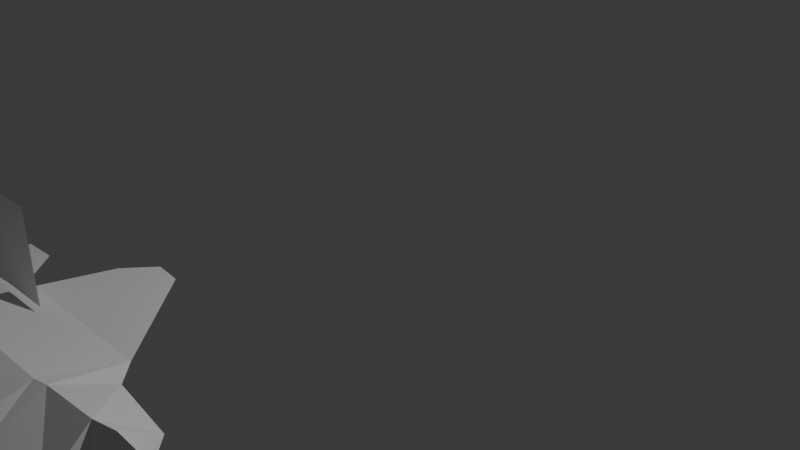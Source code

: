 # Source: f22.blend  (saved by Blender 4.4.30; exported with 4.5.12 LTS)
import bpy
from mathutils import Matrix  # noqa: F401  (used for matrix-valued properties, if any)

bpy.ops.wm.read_factory_settings(use_empty=True)
scene = bpy.context.scene
scene.name = 'Scene'

# ---- collections
col_collection = bpy.data.collections.new('Collection'); scene.collection.children.link(col_collection)

# ---- world
world_world = bpy.data.worlds.new('World'); scene.world = world_world
world_world.use_nodes = True; world_world.node_tree.nodes.clear()
_N = world_world.node_tree.nodes; _L = world_world.node_tree.links
n0 = _N.new('ShaderNodeOutputWorld'); n0.name = 'World Output'; n0.location = (300, 300)
n1 = _N.new('ShaderNodeBackground'); n1.name = 'Background'; n1.location = (10, 300)
n1.inputs[0].default_value = (0.05088, 0.05088, 0.05088, 1.0)
_L.new(n1.outputs[0], n0.inputs[0])
n0.is_active_output = True
world_world.color = (0.05088, 0.05088, 0.05088)
world_world.sun_shadow_jitter_overblur = 0.0

# ---- cameras
cam_camera = bpy.data.cameras.new('Camera')
cam_camera.clip_end = 100.0
cam_camera.ortho_scale = 7.314

# ---- lights
light_light = bpy.data.lights.new('Light', 'POINT')
light_light.energy = 1000.0
light_light.shadow_soft_size = 0.1

# ---- meshes
me_plane = bpy.data.meshes.new('Plane')
me_plane.from_pydata([(-1.114, -4.966, 0.0), (0.4461, -4.98, 0.0), (-1.106, -3.341, 0.0), (0.4153, -3.35, 0.0), (-0.7874, -2.313, 0.0), (-0.4882, -2.34, 0.0), (-1.257, -3.358, 0.0), (-1.027, -2.614, 0.0), (1.416, -4.659, 0.0), (1.416, -3.677, 0.0), (0.6501, -3.575, 0.0), (0.6589, -4.707, 0.0), (1.647, -4.411, 0.0), (1.638, -3.899, 0.0), (2.364, -4.331, 0.0), (2.364, -3.978, 0.0), (2.754, -4.269, 0.0), (2.754, -4.058, 0.0), (2.754, -4.269, 0.0), (2.754, -4.058, 0.0), (2.958, -4.171, 0.0), (2.953, -4.147, 0.004654), (-0.8004, -6.002, 0.0), (-0.5106, -5.999, 0.0), (-1.235, -4.983, 0.0), (-1.004, -5.781, 0.0), (-1.477, -3.847, 0.0), (-1.48, -4.454, 0.0), (-1.236, -4.111, 0.0), (-1.472, -4.113, 0.0), (-1.473, -4.208, 0.0), (-1.602, -3.979, 0.0), (-1.586, -3.995, 0.0), (-1.579, -4.355, 0.0), (-1.594, -4.34, 0.0), (-1.758, -4.113, 0.0), (-1.759, -4.208, 0.0), (-1.802, -4.164, 0.0), (-1.806, -4.161, 0.0), (-1.237, -4.21, 0.0), (-1.329, -3.392, 0.0), (-1.756, -3.842, 0.0), (-1.694, -2.96, 0.0), (-2.164, -3.401, 0.0), (-2.034, -2.974, 0.0), (-2.044, -2.969, 0.0), (-1.321, -4.945, 0.0), (-1.759, -4.464, 0.0), (-1.695, -5.367, 0.0), (-2.167, -4.92, 0.0), (-2.026, -5.358, 0.0), (-2.023, -5.357, 0.0), (-1.11, -4.153, 0.1945), (0.4253, -4.165, 0.2215), (1.325, -4.168, 0.3349), (0.5951, -4.141, 0.2377), (1.652, -4.155, 0.403), (2.289, -4.155, 0.1198), (2.754, -4.164, 0.0), (2.759, -4.164, 0.0649), (-1.759, -4.161, 0.0), (-1.799, -4.161, 0.0), (-1.472, -4.161, 0.0), (-1.236, -4.161, 0.0), (2.001, -3.939, 0.0), (2.005, -4.371, 0.0), (1.879, -4.155, 0.3836), (2.185, -4.351, 0.0), (2.154, -4.155, 0.2685), (2.183, -3.959, 0.0), (2.953, -4.147, -0.004654), (-1.11, -4.153, -0.2184), (0.4193, -4.165, -0.2574), (1.348, -4.168, -0.2572), (0.5831, -4.141, -0.2556), (1.628, -4.155, -0.2415), (2.313, -4.155, -0.1737), (2.759, -4.164, -0.1068), (1.879, -4.155, -0.21), (2.166, -4.155, -0.2027), (-1.764, -4.161, 0.1009), (-1.478, -4.161, 0.1208), (-1.243, -4.161, 0.1372), (-1.734, -4.161, -0.1274), (-1.449, -4.161, -0.1651), (-1.218, -4.161, -0.216)], [(52, 63), (71, 63), (52, 82), (71, 85)], [(52, 53, 3, 2), (2, 3, 5, 4), (2, 4, 7, 6), (55, 11, 8, 54), (53, 1, 11, 55), (54, 8, 12, 56), (68, 67, 14, 57), (15, 57, 59, 17), (17, 59, 16, 18, 58, 19), (16, 59, 21, 20), (1, 0, 22, 23), (22, 0, 24, 25), (29, 26, 31, 32), (27, 30, 34, 33), (30, 62, 60, 36), (36, 60, 61, 37, 38), (0, 52, 2, 6, 28, 63, 39, 24), (26, 29, 28, 6), (24, 39, 30, 27), (28, 29, 62, 63), (26, 6, 40, 41), (41, 40, 42, 43), (43, 42, 44, 45), (24, 27, 47, 46), (46, 47, 49, 48), (48, 49, 51, 50), (69, 68, 57, 15), (9, 54, 56, 13), (3, 53, 55, 10), (10, 55, 54, 9), (0, 1, 53, 52), (21, 59, 17), (59, 57, 14, 16), (60, 62, 29, 35), (63, 62, 30, 39), (61, 60, 35), (13, 56, 66, 64), (56, 12, 65, 66), (64, 66, 68, 69), (66, 65, 67, 68), (71, 2, 3, 72), (74, 73, 8, 11), (72, 74, 11, 1), (73, 75, 12, 8), (79, 76, 14, 67), (15, 17, 77, 76), (17, 19, 58, 18, 16, 77), (16, 20, 70, 77), (0, 24, 39, 63, 28, 6, 2, 71), (69, 15, 76, 79), (9, 13, 75, 73), (3, 10, 74, 72), (10, 9, 73, 74), (0, 71, 72, 1), (70, 17, 77), (77, 16, 14, 76), (13, 64, 78, 75), (75, 78, 65, 12), (64, 69, 79, 78), (78, 79, 67, 65), (62, 63, 82, 81), (62, 60, 80, 81), (63, 62, 84, 85), (60, 62, 84, 83)])
_uv = me_plane.uv_layers.new(name='UVMap')
_uv.uv.foreach_set('vector', [0.0, 0.5, 1.0, 0.5, 1.0, 1.0, 0.0, 1.0, 0.0, 1.0, 1.0, 1.0, 1.0, 1.0, 0.0, 1.0, 0.0, 1.0, 0.0, 1.0, 0.0, 1.0, 0.0, 1.0, 1.0, 0.5, 1.0, 0.0, 1.0, 0.0, 1.0, 0.5, 1.0, 0.5, 1.0, 0.0, 1.0, 0.0, 1.0, 0.5, 1.0, 0.5, 1.0, 0.0, 1.0, 0.0, 1.0, 0.5, 1.0, 0.5, 1.0, 0.0, 1.0, 0.0, 1.0, 0.5, 1.0, 1.0, 1.0, 0.5, 1.0, 0.5, 1.0, 1.0, 1.0, 1.0, 1.0, 0.5, 1.0, 0.0, 1.0, 0.0, 1.0, 0.5, 1.0, 1.0, 1.0, 0.0, 1.0, 0.5, 1.0, 1.0, 1.0, 0.0, 1.0, 0.0, 0.0, 0.0, 0.0, 0.0, 1.0, 0.0, 0.0, 0.0, 0.0, 0.0, 0.0, 0.0, 0.0, 0.0, 0.0, 0.0, 0.0, 0.0, 0.0, 0.0, 0.0, 0.0, 0.0, 0.0, 0.0, 0.0, 0.0, 0.0, 0.0, 0.0, 0.0, 0.0, 0.0, 0.0, 0.0, 0.0, 0.0, 0.0, 0.0, 0.0, 0.0, 0.0, 0.0, 0.0, 0.0, 0.0, 0.0, 0.0, 0.0, 0.0, 0.0, 0.5, 0.0, 1.0, 0.0, 1.0, 0.0, 0.0, 0.0, 0.0, 0.0, 0.0, 0.0, 0.0, 0.0, 0.0, 0.0, 0.0, 0.0, 0.0, 0.0, 1.0, 0.0, 0.0, 0.0, 0.0, 0.0, 0.0, 0.0, 0.0, 0.0, 0.0, 0.0, 0.0, 0.0, 0.0, 0.0, 0.0, 0.0, 0.0, 0.0, 1.0, 0.0, 1.0, 0.0, 0.0, 0.0, 0.0, 0.0, 1.0, 0.0, 1.0, 0.0, 0.0, 0.0, 0.0, 0.0, 1.0, 0.0, 1.0, 0.0, 0.0, 0.0, 0.0, 0.0, 0.0, 0.0, 0.0, 0.0, 0.0, 0.0, 0.0, 0.0, 0.0, 0.0, 0.0, 0.0, 0.0, 0.0, 0.0, 0.0, 0.0, 0.0, 0.0, 0.0, 0.0, 1.0, 1.0, 1.0, 0.5, 1.0, 0.5, 1.0, 1.0, 1.0, 1.0, 1.0, 0.5, 1.0, 0.5, 1.0, 1.0, 1.0, 1.0, 1.0, 0.5, 1.0, 0.5, 1.0, 1.0, 1.0, 1.0, 1.0, 0.5, 1.0, 0.5, 1.0, 1.0, 0.0, 0.0, 1.0, 0.0, 1.0, 0.5, 0.0, 0.5, 1.0, 1.0, 1.0, 0.5, 1.0, 1.0, 1.0, 0.5, 1.0, 0.5, 1.0, 0.0, 1.0, 0.0, 0.0, 0.0, 0.0, 0.0, 0.0, 0.0, 0.0, 0.0, 0.0, 0.0, 0.0, 0.0, 0.0, 0.0, 0.0, 0.0, 0.0, 0.0, 0.0, 0.0, 0.0, 0.0, 1.0, 1.0, 1.0, 0.5, 1.0, 0.5, 1.0, 1.0, 1.0, 0.5, 1.0, 0.0, 1.0, 0.0, 1.0, 0.5, 1.0, 1.0, 1.0, 0.5, 1.0, 0.5, 1.0, 1.0, 1.0, 0.5, 1.0, 0.0, 1.0, 0.0, 1.0, 0.5, 0.0, 0.5, 0.0, 1.0, 1.0, 1.0, 1.0, 0.5, 1.0, 0.5, 1.0, 0.5, 1.0, 0.0, 1.0, 0.0, 1.0, 0.5, 1.0, 0.5, 1.0, 0.0, 1.0, 0.0, 1.0, 0.5, 1.0, 0.5, 1.0, 0.0, 1.0, 0.0, 1.0, 0.5, 1.0, 0.5, 1.0, 0.0, 1.0, 0.0, 1.0, 1.0, 1.0, 1.0, 1.0, 0.5, 1.0, 0.5, 1.0, 1.0, 1.0, 1.0, 1.0, 0.5, 1.0, 0.0, 1.0, 0.0, 1.0, 0.5, 1.0, 0.0, 1.0, 0.0, 1.0, 1.0, 1.0, 0.5, 0.0, 0.0, 0.0, 0.0, 0.0, 0.0, 0.0, 0.0, 0.0, 0.0, 0.0, 1.0, 0.0, 1.0, 0.0, 0.5, 1.0, 1.0, 1.0, 1.0, 1.0, 0.5, 1.0, 0.5, 1.0, 1.0, 1.0, 1.0, 1.0, 0.5, 1.0, 0.5, 1.0, 1.0, 1.0, 1.0, 1.0, 0.5, 1.0, 0.5, 1.0, 1.0, 1.0, 1.0, 1.0, 0.5, 1.0, 0.5, 0.0, 0.0, 0.0, 0.5, 1.0, 0.5, 1.0, 0.0, 1.0, 1.0, 1.0, 1.0, 1.0, 0.5, 1.0, 0.5, 1.0, 0.0, 1.0, 0.0, 1.0, 0.5, 1.0, 1.0, 1.0, 1.0, 1.0, 0.5, 1.0, 0.5, 1.0, 0.5, 1.0, 0.5, 1.0, 0.0, 1.0, 0.0, 1.0, 1.0, 1.0, 1.0, 1.0, 0.5, 1.0, 0.5, 1.0, 0.5, 1.0, 0.5, 1.0, 0.0, 1.0, 0.0, 0.0, 0.0, 0.0, 0.0, 0.0, 0.0, 0.0, 0.0, 0.0, 0.0, 0.0, 0.0, 0.0, 0.0, 0.0, 0.0, 0.0, 0.0, 0.0, 0.0, 0.0, 0.0, 0.0, 0.0, 0.0, 0.0, 0.0, 0.0, 0.0, 0.0, 0.0, 0.0])
me_plane.update()
me_plane_001 = bpy.data.meshes.new('Plane.001')
me_plane_001.from_pydata([(-1.216, -1.095, 10.23), (1.206, -0.9884, 10.25), (-0.382, 0.6544, 10.53), (0.4409, 0.6641, 10.53), (-0.1027, -0.9441, 10.26), (-0.08803, 0.7036, 10.54), (-1.216, -1.095, 7.784), (1.206, -0.9884, 7.766), (-0.382, 0.6544, 7.487), (0.4409, 0.6641, 7.485), (-0.01471, -0.9933, 7.767), (-4.657e-10, 0.6544, 7.487)], [], [(4, 1, 3, 5), (0, 4, 5, 2), (10, 7, 9, 11), (6, 10, 11, 8)])
_uv = me_plane_001.uv_layers.new(name='UVMap')
_uv.uv.foreach_set('vector', [0.5, 0.0, 1.0, 0.0, 1.0, 1.0, 0.5, 1.0, 0.0, 0.0, 0.5, 0.0, 0.5, 1.0, 0.0, 1.0, 0.5, 0.0, 1.0, 0.0, 1.0, 1.0, 0.5, 1.0, 0.0, 0.0, 0.5, 0.0, 0.5, 1.0, 0.0, 1.0])
me_plane_001.update()

# ---- objects
ob_light = bpy.data.objects.new('Light', light_light)
ob_camera = bpy.data.objects.new('Camera', cam_camera)
ob_empty = bpy.data.objects.new('Empty', None)
ob_plane = bpy.data.objects.new('Plane', me_plane)
ob_plane_001 = bpy.data.objects.new('Plane.001', me_plane_001)

# ---- transforms, parenting, visibility, modifiers, constraints
ob_light.location = (4.076, 1.005, 5.904)
ob_light.rotation_euler = (0.6503, 0.05522, 1.866)
ob_light.lock_rotations_4d = False
ob_light.empty_display_type = 'ARROWS'
ob_light.color = (0.0, 0.0, 0.0, 0.0)
ob_light.lineart.crease_threshold = 0.0
ob_camera.location = (7.359, -6.926, 4.958)
ob_camera.rotation_euler = (1.109, 0.0, 0.8149)
ob_camera.lock_rotations_4d = False
ob_camera.empty_display_type = 'ARROWS'
ob_camera.color = (0.0, 0.0, 0.0, 0.0)
ob_camera.display_type = 'WIRE'
ob_camera.lineart.crease_threshold = 0.0
ob_empty.location = (0.08713, -4.159, 3.724)
ob_empty.rotation_euler = (1.571, -8.742e-08, 3.142)
ob_empty.scale = (1.852, 1.852, 1.852)
ob_empty.empty_display_type = 'IMAGE'
ob_empty.empty_display_size = 5.0
ob_plane.location = (0.0, 0.0, 0.0)
ob_plane_001.location = (-1.261, 0.09121, 0.5707)
ob_plane_001.rotation_euler = (1.571, -0.0, 0.0)
ob_plane_001.scale = (0.4691, 0.4691, 0.4691)

# ---- collection membership
col_collection.objects.link(ob_light)
col_collection.objects.link(ob_camera)
col_collection.objects.link(ob_empty)
col_collection.objects.link(ob_plane)
col_collection.objects.link(ob_plane_001)

# ---- scene / render settings (as saved in the file)
scene.camera = ob_camera
scene.frame_start = 1; scene.frame_end = 250; scene.frame_set(1)
scene.render.engine = 'BLENDER_EEVEE_NEXT'
bpy.context.view_layer.update()
